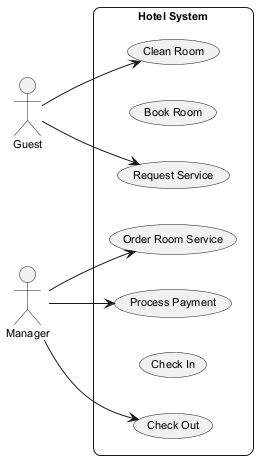

The diagram above was rendered by PlantUML. Its source (embedded in the PNG):
@startuml
skinparam backgroundColor #FFFFFF
skinparam roundCorner 15
skinparam defaultFontSize 11
left to right direction
actor "Guest" as G
actor "Manager" as M
rectangle "Hotel System" {
  usecase "Check Out" as UC_CheckOut
  usecase "Book Room" as UC_BookRoom
  usecase "Request Service" as UC_RequestService
  usecase "Clean Room" as UC_CleanRoom
  usecase "Order Room Service" as UC_OrderRoomService
  usecase "Check In" as UC_CheckIn
  usecase "Process Payment" as UC_ProcessPayment
}
G --> UC_RequestService
G --> UC_CleanRoom
M --> UC_OrderRoomService
M --> UC_ProcessPayment
M --> UC_CheckOut
@enduml